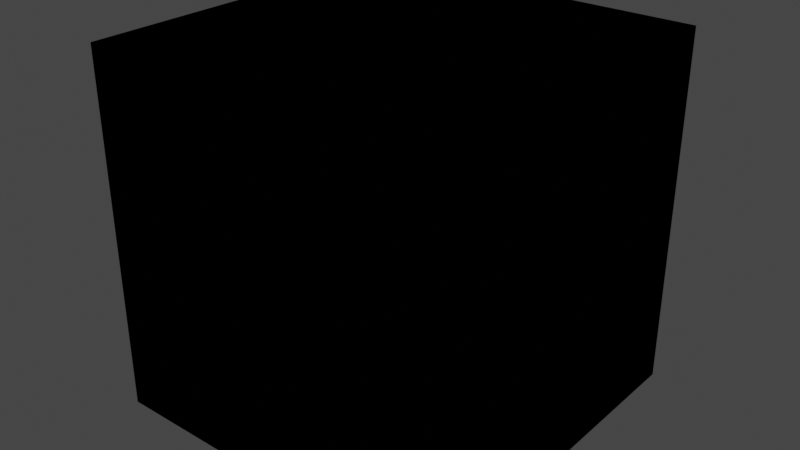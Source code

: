 # Source: breakable_block_bits.blend  (saved by Blender 3.4.6; exported with 4.5.12 LTS)
import bpy
from mathutils import Matrix  # noqa: F401  (used for matrix-valued properties, if any)

bpy.ops.wm.read_factory_settings(use_empty=True)
scene = bpy.context.scene
scene.name = 'Scene'

# ---- collections
col_collection = bpy.data.collections.new('Collection'); scene.collection.children.link(col_collection)

# ---- materials (node trees are filled in below, after node groups)
mat_dummymtl_rsrc_world_dynamic_block_breakable_sky_islands_day_fra = bpy.data.materials.new('dummymtl-rsrc.world.dynamic.block.breakable.sky_islands_day.fra')
mat_dummymtl_rsrc_world_dynamic_block_breakable_sky_islands_day_fra.use_backface_culling = True
mat_dummymtl_rsrc_world_dynamic_block_breakable_sky_islands_day_fra.use_transparent_shadow = False

# ---- material node trees
mat_dummymtl_rsrc_world_dynamic_block_breakable_sky_islands_day_fra.use_nodes = True; mat_dummymtl_rsrc_world_dynamic_block_breakable_sky_islands_day_fra.node_tree.nodes.clear()
_N = mat_dummymtl_rsrc_world_dynamic_block_breakable_sky_islands_day_fra.node_tree.nodes; _L = mat_dummymtl_rsrc_world_dynamic_block_breakable_sky_islands_day_fra.node_tree.links
n0 = _N.new('ShaderNodeBsdfPrincipled'); n0.name = 'Principled BSDF'; n0.location = (10, 300)
n0.distribution = 'GGX'
n0.subsurface_method = 'RANDOM_WALK_SKIN'
n0.inputs[0].default_value = (1.0, 1.0, 1.0, 1.0)
n0.inputs[1].default_value = 1.0
n0.inputs[2].default_value = 1.0
n0.inputs[27].default_value = (0.0, 0.0, 0.0, 1.0)
n0.inputs[28].default_value = 1.0
n1 = _N.new('ShaderNodeOutputMaterial'); n1.name = 'Material Output'; n1.location = (320, 270)
_L.new(n0.outputs[0], n1.inputs[0])
n1.is_active_output = True

# ---- world
world_world = bpy.data.worlds.new('World'); scene.world = world_world
world_world.use_nodes = True; world_world.node_tree.nodes.clear()
_N = world_world.node_tree.nodes; _L = world_world.node_tree.links
n0 = _N.new('ShaderNodeOutputWorld'); n0.name = 'World Output'; n0.location = (300, 300)
n1 = _N.new('ShaderNodeBackground'); n1.name = 'Background'; n1.location = (10, 300)
n1.inputs[0].default_value = (0.05088, 0.05088, 0.05088, 1.0)
_L.new(n1.outputs[0], n0.inputs[0])
n0.is_active_output = True
world_world.color = (0.05088, 0.05088, 0.05088)
world_world.use_sun_shadow = False
world_world.sun_shadow_jitter_overblur = 0.0

# ---- meshes
me_rsrc_world_dynamic_block_breakable_sky_islands_day_fragments_me = bpy.data.meshes.new('rsrc.world.dynamic.block.breakable.sky_islands_day.fragments-Me')
me_rsrc_world_dynamic_block_breakable_sky_islands_day_fragments_me.from_pydata([(-0.25, 0.25, 0.25), (-0.25, 0.25, -0.25), (-0.25, -0.25, -0.25), (-0.25, -0.25, 0.25), (-0.25, 0.25, -0.25), (0.25, 0.25, -0.25), (0.25, -0.25, -0.25), (-0.25, -0.25, -0.25), (0.25, -0.25, 0.25), (0.25, -0.25, -0.25), (0.25, 0.25, -0.25), (0.25, 0.25, 0.25), (-0.25, 0.25, 0.25), (-0.25, -0.25, 0.25), (0.25, -0.25, 0.25), (0.25, 0.25, 0.25), (-0.25, -0.25, -0.25), (0.25, -0.25, -0.25), (0.25, -0.25, 0.25), (-0.25, -0.25, 0.25)], [], [(0, 1, 2), (2, 3, 0), (4, 5, 6), (6, 7, 4), (8, 9, 10), (10, 11, 8), (12, 13, 14), (14, 15, 12), (16, 17, 18), (18, 19, 16)])
_uv = me_rsrc_world_dynamic_block_breakable_sky_islands_day_fragments_me.uv_layers.new(name='UVMap')
_uv.uv.foreach_set('vector', [0.7492, 0.01057, 0.5083, 0.01057, 0.5083, 0.2559, 0.5083, 0.2559, 0.7492, 0.2559, 0.7492, 0.01057, 0.5083, 0.01057, 0.75, 0.01057, 0.75, 0.2559, 0.75, 0.2559, 0.5083, 0.2559, 0.5083, 0.01057, 0.8646, 0.2708, 0.8646, 0.3561, 0.7793, 0.3561, 0.7793, 0.3561, 0.7793, 0.2708, 0.8646, 0.2708, 0.7793, 0.3561, 0.8646, 0.3561, 0.8646, 0.2708, 0.8646, 0.2708, 0.7793, 0.2708, 0.7793, 0.3561, 0.7793, 0.3561, 0.7793, 0.2708, 0.8646, 0.2708, 0.8646, 0.2708, 0.8646, 0.3561, 0.7793, 0.3561])
me_rsrc_world_dynamic_block_breakable_sky_islands_day_fragments_me.materials.append(mat_dummymtl_rsrc_world_dynamic_block_breakable_sky_islands_day_fra)
me_rsrc_world_dynamic_block_breakable_sky_islands_day_fragments_me.update()
me_rsrc_world_dynamic_block_breakable_sky_islands_day_fragments_me.normals_split_custom_set([tuple(v) for v in zip(*[iter([-1.0, 0.0, 0.0, -1.0, 0.0, 0.0, -1.0, 0.0, 0.0, -1.0, 0.0, 0.0, -1.0, 0.0, 0.0, -1.0, 0.0, 0.0, 0.0, 0.0, -1.0, 0.0, 0.0, -1.0, 0.0, 0.0, -1.0, 0.0, 0.0, -1.0, 0.0, 0.0, -1.0, 0.0, 0.0, -1.0, 1.0, 0.0, 0.0, 1.0, 0.0, 0.0, 1.0, 0.0, 0.0, 1.0, 0.0, 0.0, 1.0, 0.0, 0.0, 1.0, 0.0, 0.0, 0.0, 0.0, 1.0, 0.0, 0.0, 1.0, 0.0, 0.0, 1.0, 0.0, 0.0, 1.0, 0.0, 0.0, 1.0, 0.0, 0.0, 1.0, 0.0, -1.0, 0.0, 0.0, -1.0, 0.0, 0.0, -1.0, 0.0, 0.0, -1.0, 0.0, 0.0, -1.0, 0.0, 0.0, -1.0, 0.0])] * 3)])
me_rsrc_world_dynamic_block_breakable_sky_islands_day_fragment = bpy.data.meshes.new('rsrc.world.dynamic.block.breakable.sky_islands_day.fragment')
me_rsrc_world_dynamic_block_breakable_sky_islands_day_fragment.from_pydata([(-0.25, 0.25, 0.25), (-0.25, 0.25, -0.25), (-0.25, -0.25, -0.25), (-0.25, -0.25, 0.25), (-0.25, 0.25, -0.25), (0.25, 0.25, -0.25), (0.25, -0.25, -0.25), (-0.25, -0.25, -0.25), (-0.25, -0.25, -0.25), (0.25, -0.25, -0.25), (0.25, -0.25, 0.25), (-0.25, -0.25, 0.25), (0.25, 0.25, 0.25), (-0.25, 0.25, 0.25), (-0.25, -0.25, 0.25), (0.25, -0.25, 0.25), (0.25, -0.25, 0.25), (0.25, -0.25, -0.25), (0.25, 0.25, -0.25), (0.25, 0.25, 0.25)], [], [(0, 1, 2), (2, 3, 0), (4, 5, 6), (6, 7, 4), (8, 9, 10), (10, 11, 8), (12, 13, 14), (14, 15, 12), (16, 17, 18), (18, 19, 16)])
_uv = me_rsrc_world_dynamic_block_breakable_sky_islands_day_fragment.uv_layers.new(name='UVMap')
_uv.uv.foreach_set('vector', [0.7492, 0.2559, 0.5083, 0.2559, 0.5083, 0.5012, 0.5083, 0.5012, 0.7492, 0.5012, 0.7492, 0.2559, 0.5083, 0.2559, 0.75, 0.2559, 0.75, 0.5012, 0.75, 0.5012, 0.5083, 0.5012, 0.5083, 0.2559, 0.5083, 0.5012, 0.75, 0.5012, 0.75, 0.7466, 0.75, 0.7466, 0.5083, 0.7466, 0.5083, 0.5012, 0.8646, 0.2708, 0.8646, 0.3561, 0.7793, 0.3561, 0.7793, 0.3561, 0.7793, 0.2708, 0.8646, 0.2708, 0.7793, 0.2708, 0.7793, 0.3561, 0.8646, 0.3561, 0.8646, 0.3561, 0.8646, 0.2708, 0.7793, 0.2708])
me_rsrc_world_dynamic_block_breakable_sky_islands_day_fragment.materials.append(mat_dummymtl_rsrc_world_dynamic_block_breakable_sky_islands_day_fra)
me_rsrc_world_dynamic_block_breakable_sky_islands_day_fragment.update()
me_rsrc_world_dynamic_block_breakable_sky_islands_day_fragment.normals_split_custom_set([tuple(v) for v in zip(*[iter([-1.0, 0.0, 0.0, -1.0, 0.0, 0.0, -1.0, 0.0, 0.0, -1.0, 0.0, 0.0, -1.0, 0.0, 0.0, -1.0, 0.0, 0.0, 0.0, 0.0, -1.0, 0.0, 0.0, -1.0, 0.0, 0.0, -1.0, 0.0, 0.0, -1.0, 0.0, 0.0, -1.0, 0.0, 0.0, -1.0, 0.0, -1.0, 0.0, 0.0, -1.0, 0.0, 0.0, -1.0, 0.0, 0.0, -1.0, 0.0, 0.0, -1.0, 0.0, 0.0, -1.0, 0.0, 0.0, 0.0, 1.0, 0.0, 0.0, 1.0, 0.0, 0.0, 1.0, 0.0, 0.0, 1.0, 0.0, 0.0, 1.0, 0.0, 0.0, 1.0, 1.0, 0.0, 0.0, 1.0, 0.0, 0.0, 1.0, 0.0, 0.0, 1.0, 0.0, 0.0, 1.0, 0.0, 0.0, 1.0, 0.0, 0.0])] * 3)])

# ---- objects
ob_sky_islands_day_fragments_meshsets_mesh_bottom__mesh_0 = bpy.data.objects.new('sky_islands_day.fragments-MeshSets[mesh_bottom].Mesh[0]', me_rsrc_world_dynamic_block_breakable_sky_islands_day_fragments_me)
ob_sky_islands_day_fragments_meshsets_mesh_top__mesh_0 = bpy.data.objects.new('sky_islands_day.fragments-MeshSets[mesh_top].Mesh[0]', me_rsrc_world_dynamic_block_breakable_sky_islands_day_fragment)

# ---- transforms, parenting, visibility, modifiers, constraints
ob_sky_islands_day_fragments_meshsets_mesh_bottom__mesh_0.location = (0.0, 0.0, 0.0)
ob_sky_islands_day_fragments_meshsets_mesh_bottom__mesh_0.rotation_mode = 'QUATERNION'
ob_sky_islands_day_fragments_meshsets_mesh_bottom__mesh_0.rotation_quaternion = (1.0, 0.0, 0.0, 0.0)
ob_sky_islands_day_fragments_meshsets_mesh_top__mesh_0.location = (0.0, 0.0, 0.0)
ob_sky_islands_day_fragments_meshsets_mesh_top__mesh_0.rotation_mode = 'QUATERNION'
ob_sky_islands_day_fragments_meshsets_mesh_top__mesh_0.rotation_quaternion = (1.0, 0.0, 0.0, 0.0)

# ---- collection membership
scene.collection.objects.link(ob_sky_islands_day_fragments_meshsets_mesh_bottom__mesh_0)
scene.collection.objects.link(ob_sky_islands_day_fragments_meshsets_mesh_top__mesh_0)

# ---- scene / render settings (as saved in the file)
scene.frame_start = 1; scene.frame_end = 250; scene.frame_set(1)
scene.render.engine = 'BLENDER_EEVEE_NEXT'
scene.cycles.sampling_pattern = 'TABULATED_SOBOL'
scene.cycles.use_light_tree = False
scene.view_settings.view_transform = 'Filmic'
bpy.context.view_layer.update()

# ---- added for rendering (the .blend has no active camera and no usable light): camera, sun
cam_auto = bpy.data.cameras.new('AutoCamera')
cam_auto.lens = 50.0
cam_auto.sensor_width = 36.0
cam_auto.clip_end = 1000.0
ob_auto_camera = bpy.data.objects.new('AutoCamera', cam_auto)
scene.collection.objects.link(ob_auto_camera)
ob_auto_camera.location = (0.801268, -0.961522, 0.641014)
ob_auto_camera.rotation_euler = (1.09748, -7.21219e-08, 0.694738)
scene.camera = ob_auto_camera
light_auto_sun = bpy.data.lights.new('AutoSun', 'SUN')
light_auto_sun.energy = 3.0
light_auto_sun.angle = 0.0523599
ob_auto_sun = bpy.data.objects.new('AutoSun', light_auto_sun)
scene.collection.objects.link(ob_auto_sun)
ob_auto_sun.rotation_euler = (0.872665, 0.174533, 0.523599)
bpy.context.view_layer.update()
